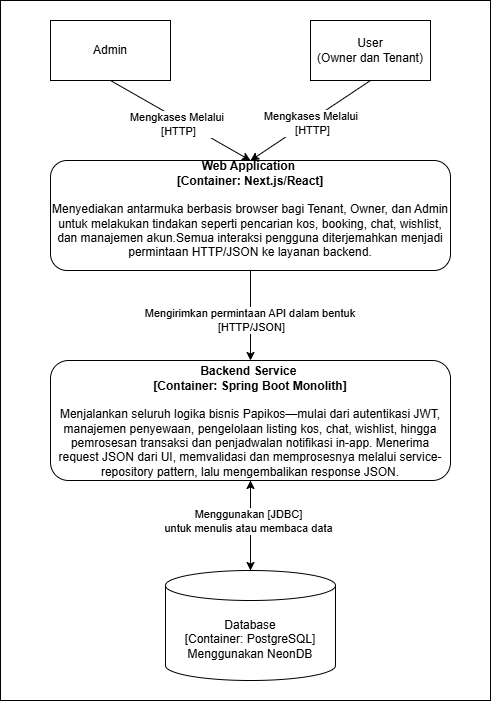

The diagram above was exported from draw.io. Its source (the exported page's mxGraphModel, read from the mxfile embedded in the PNG):
<mxGraphModel dx="1524" dy="578" grid="1" gridSize="10" guides="1" tooltips="1" connect="1" arrows="1" fold="1" page="1" pageScale="1" pageWidth="850" pageHeight="1100" math="0" shadow="0">
  <root>
    <mxCell id="0" />
    <mxCell id="1" parent="0" />
    <mxCell id="AMU1uneXQVB0yqe355MK-1" value="" style="rounded=0;whiteSpace=wrap;html=1;" vertex="1" parent="1">
      <mxGeometry x="180" y="40" width="490" height="700" as="geometry" />
    </mxCell>
    <mxCell id="vOCqwxLF5b5tuVblz989-4" style="edgeStyle=none;rounded=0;orthogonalLoop=1;jettySize=auto;html=1;entryX=0.5;entryY=0;entryDx=0;entryDy=0;exitX=0.5;exitY=1;exitDx=0;exitDy=0;" parent="1" source="Sl4YwS6M5iJbdO6IRS3s-1" target="Sl4YwS6M5iJbdO6IRS3s-3" edge="1">
      <mxGeometry relative="1" as="geometry" />
    </mxCell>
    <mxCell id="vOCqwxLF5b5tuVblz989-6" value="Mengkases Melalui&amp;nbsp;&lt;div&gt;[HTTP]&lt;/div&gt;" style="edgeLabel;html=1;align=center;verticalAlign=middle;resizable=0;points=[];" parent="vOCqwxLF5b5tuVblz989-4" connectable="0" vertex="1">
      <mxGeometry x="0.0008" y="2" relative="1" as="geometry">
        <mxPoint as="offset" />
      </mxGeometry>
    </mxCell>
    <mxCell id="Sl4YwS6M5iJbdO6IRS3s-1" value="&lt;div&gt;User&lt;/div&gt;(Owner dan Tenant)" style="rounded=0;whiteSpace=wrap;html=1;" parent="1" vertex="1">
      <mxGeometry x="490" y="60" width="120" height="60" as="geometry" />
    </mxCell>
    <mxCell id="vOCqwxLF5b5tuVblz989-3" style="edgeStyle=none;rounded=0;orthogonalLoop=1;jettySize=auto;html=1;entryX=0.5;entryY=0;entryDx=0;entryDy=0;exitX=0.5;exitY=1;exitDx=0;exitDy=0;" parent="1" source="Sl4YwS6M5iJbdO6IRS3s-2" target="Sl4YwS6M5iJbdO6IRS3s-3" edge="1">
      <mxGeometry relative="1" as="geometry" />
    </mxCell>
    <mxCell id="vOCqwxLF5b5tuVblz989-7" value="Mengkases Melalui&amp;nbsp;&lt;div&gt;[HTTP]&lt;/div&gt;" style="edgeLabel;html=1;align=center;verticalAlign=middle;resizable=0;points=[];" parent="vOCqwxLF5b5tuVblz989-3" connectable="0" vertex="1">
      <mxGeometry x="-0.0163" y="-4" relative="1" as="geometry">
        <mxPoint as="offset" />
      </mxGeometry>
    </mxCell>
    <mxCell id="Sl4YwS6M5iJbdO6IRS3s-2" value="&lt;div&gt;Admin&lt;/div&gt;" style="rounded=0;whiteSpace=wrap;html=1;" parent="1" vertex="1">
      <mxGeometry x="230" y="60" width="120" height="60" as="geometry" />
    </mxCell>
    <mxCell id="vOCqwxLF5b5tuVblz989-8" style="edgeStyle=none;rounded=0;orthogonalLoop=1;jettySize=auto;html=1;entryX=0.5;entryY=0;entryDx=0;entryDy=0;" parent="1" source="Sl4YwS6M5iJbdO6IRS3s-3" target="Sl4YwS6M5iJbdO6IRS3s-4" edge="1">
      <mxGeometry relative="1" as="geometry" />
    </mxCell>
    <mxCell id="vOCqwxLF5b5tuVblz989-9" value="Mengirimkan permintaan API dalam bentuk&amp;nbsp;&lt;div&gt;[HTTP/JSON]&lt;/div&gt;" style="edgeLabel;html=1;align=center;verticalAlign=middle;resizable=0;points=[];" parent="vOCqwxLF5b5tuVblz989-8" connectable="0" vertex="1">
      <mxGeometry x="-0.4222" relative="1" as="geometry">
        <mxPoint y="24" as="offset" />
      </mxGeometry>
    </mxCell>
    <mxCell id="Sl4YwS6M5iJbdO6IRS3s-3" value="&lt;div&gt;&lt;br&gt;&lt;/div&gt;&lt;b&gt;Web Application&amp;nbsp;&lt;/b&gt;&lt;div&gt;&lt;b&gt;[Container: Next.js/React]&lt;/b&gt;&lt;div&gt;&lt;br&gt;&lt;/div&gt;&lt;div&gt;Menyediakan antarmuka berbasis browser bagi Tenant, Owner, dan Admin untuk melakukan tindakan seperti pencarian kos, booking, chat, wishlist, dan manajemen akun.&lt;span style=&quot;background-color: transparent; color: light-dark(rgb(0, 0, 0), rgb(255, 255, 255));&quot;&gt;Semua interaksi pengguna diterjemahkan menjadi permintaan HTTP/JSON ke layanan backend.&lt;/span&gt;&lt;/div&gt;&lt;br&gt;&lt;p class=&quot;&quot; data-end=&quot;658&quot; data-start=&quot;289&quot;&gt;&lt;/p&gt;&lt;/div&gt;" style="rounded=1;whiteSpace=wrap;html=1;" parent="1" vertex="1">
      <mxGeometry x="230" y="200" width="400" height="110" as="geometry" />
    </mxCell>
    <mxCell id="Sl4YwS6M5iJbdO6IRS3s-4" value="&lt;div&gt;&lt;strong style=&quot;background-color: transparent; color: light-dark(rgb(0, 0, 0), rgb(255, 255, 255));&quot; data-end=&quot;331&quot; data-start=&quot;289&quot;&gt;&lt;br&gt;&lt;/strong&gt;&lt;/div&gt;&lt;div&gt;&lt;strong style=&quot;background-color: transparent; color: light-dark(rgb(0, 0, 0), rgb(255, 255, 255));&quot; data-end=&quot;331&quot; data-start=&quot;289&quot;&gt;Backend Service&amp;nbsp;&lt;/strong&gt;&lt;/div&gt;&lt;div&gt;&lt;span style=&quot;background-color: transparent; color: light-dark(rgb(0, 0, 0), rgb(255, 255, 255));&quot;&gt;&lt;b&gt;[Container: Spring Boot Monolith]&lt;/b&gt;&lt;/span&gt;&lt;/div&gt;&lt;div&gt;&lt;span style=&quot;background-color: transparent; color: light-dark(rgb(0, 0, 0), rgb(255, 255, 255));&quot;&gt;&lt;br&gt;&lt;/span&gt;&lt;/div&gt;&lt;div&gt;&lt;span style=&quot;background-color: transparent; color: light-dark(rgb(0, 0, 0), rgb(255, 255, 255));&quot;&gt;Menjalankan seluruh logika bisnis Papikos—mulai dari autentikasi JWT, manajemen penyewaan, pengelolaan listing kos, chat, wishlist, hingga pemrosesan transaksi dan penjadwalan notifikasi in-app. Menerima request JSON dari UI, memvalidasi dan memprosesnya melalui service-repository pattern, lalu mengembalikan response JSON.&lt;/span&gt;&lt;/div&gt;&lt;div&gt;&lt;p class=&quot;&quot; data-end=&quot;900&quot; data-start=&quot;660&quot;&gt;&lt;/p&gt;&lt;/div&gt;&lt;p class=&quot;&quot; data-end=&quot;658&quot; data-start=&quot;289&quot;&gt;&lt;/p&gt;" style="rounded=1;whiteSpace=wrap;html=1;" parent="1" vertex="1">
      <mxGeometry x="230" y="400" width="400" height="120" as="geometry" />
    </mxCell>
    <mxCell id="vOCqwxLF5b5tuVblz989-11" style="edgeStyle=none;rounded=0;orthogonalLoop=1;jettySize=auto;html=1;entryX=0.5;entryY=1;entryDx=0;entryDy=0;" parent="1" source="Sl4YwS6M5iJbdO6IRS3s-5" target="Sl4YwS6M5iJbdO6IRS3s-4" edge="1">
      <mxGeometry relative="1" as="geometry" />
    </mxCell>
    <mxCell id="Sl4YwS6M5iJbdO6IRS3s-5" value="Database&lt;div&gt;[Container: PostgreSQL]&lt;/div&gt;&lt;div&gt;Menggunakan NeonDB&lt;/div&gt;" style="shape=cylinder3;whiteSpace=wrap;html=1;boundedLbl=1;backgroundOutline=1;size=15;" parent="1" vertex="1">
      <mxGeometry x="345" y="610" width="170" height="110" as="geometry" />
    </mxCell>
    <mxCell id="vOCqwxLF5b5tuVblz989-10" style="edgeStyle=none;rounded=0;orthogonalLoop=1;jettySize=auto;html=1;entryX=0.5;entryY=0;entryDx=0;entryDy=0;entryPerimeter=0;exitX=0.5;exitY=1;exitDx=0;exitDy=0;" parent="1" source="Sl4YwS6M5iJbdO6IRS3s-4" target="Sl4YwS6M5iJbdO6IRS3s-5" edge="1">
      <mxGeometry relative="1" as="geometry" />
    </mxCell>
    <mxCell id="vOCqwxLF5b5tuVblz989-12" value="Menggunakan [JDBC]&lt;div&gt;untuk menulis atau membaca data&lt;/div&gt;" style="edgeLabel;html=1;align=center;verticalAlign=middle;resizable=0;points=[];" parent="vOCqwxLF5b5tuVblz989-10" connectable="0" vertex="1">
      <mxGeometry x="-0.1085" y="-3" relative="1" as="geometry">
        <mxPoint as="offset" />
      </mxGeometry>
    </mxCell>
  </root>
</mxGraphModel>